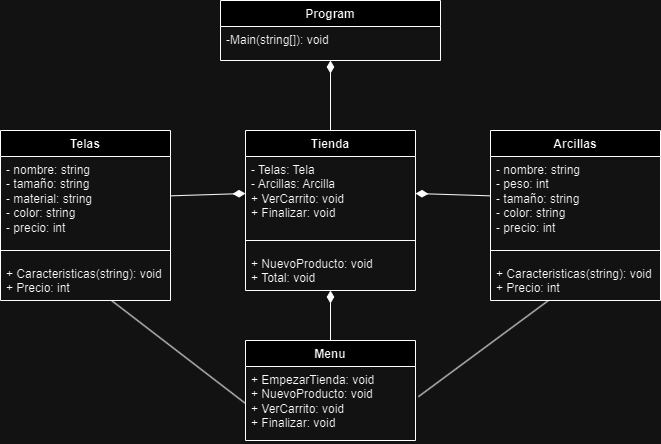

The diagram above was exported from draw.io. Its source (the exported page's mxGraphModel, read from the mxfile embedded in the PNG):
<mxGraphModel dx="989" dy="523" grid="1" gridSize="10" guides="1" tooltips="1" connect="1" arrows="1" fold="1" page="1" pageScale="1" pageWidth="827" pageHeight="1169" math="0" shadow="0">
  <root>
    <mxCell id="WIyWlLk6GJQsqaUBKTNV-0" />
    <mxCell id="WIyWlLk6GJQsqaUBKTNV-1" parent="WIyWlLk6GJQsqaUBKTNV-0" />
    <mxCell id="ieXOnSSs3r-e_gPzOEgL-4" value="Program" style="swimlane;fontStyle=1;align=center;verticalAlign=top;childLayout=stackLayout;horizontal=1;startSize=26;horizontalStack=0;resizeParent=1;resizeParentMax=0;resizeLast=0;collapsible=1;marginBottom=0;whiteSpace=wrap;html=1;" vertex="1" parent="WIyWlLk6GJQsqaUBKTNV-1">
      <mxGeometry x="304" y="40" width="220" height="60" as="geometry" />
    </mxCell>
    <mxCell id="ieXOnSSs3r-e_gPzOEgL-5" value="-Main(string[]): void" style="text;strokeColor=none;fillColor=none;align=left;verticalAlign=top;spacingLeft=4;spacingRight=4;overflow=hidden;rotatable=0;points=[[0,0.5],[1,0.5]];portConstraint=eastwest;whiteSpace=wrap;html=1;" vertex="1" parent="ieXOnSSs3r-e_gPzOEgL-4">
      <mxGeometry y="26" width="220" height="34" as="geometry" />
    </mxCell>
    <mxCell id="ieXOnSSs3r-e_gPzOEgL-8" value="Telas" style="swimlane;fontStyle=1;align=center;verticalAlign=top;childLayout=stackLayout;horizontal=1;startSize=26;horizontalStack=0;resizeParent=1;resizeParentMax=0;resizeLast=0;collapsible=1;marginBottom=0;whiteSpace=wrap;html=1;" vertex="1" parent="WIyWlLk6GJQsqaUBKTNV-1">
      <mxGeometry x="84" y="170" width="170" height="170" as="geometry" />
    </mxCell>
    <mxCell id="ieXOnSSs3r-e_gPzOEgL-9" value="- nombre: string&lt;br&gt;- tamaño: string&lt;br&gt;- material: string&lt;br&gt;- color: string&lt;br&gt;- precio: int" style="text;strokeColor=none;fillColor=none;align=left;verticalAlign=top;spacingLeft=4;spacingRight=4;overflow=hidden;rotatable=0;points=[[0,0.5],[1,0.5]];portConstraint=eastwest;whiteSpace=wrap;html=1;" vertex="1" parent="ieXOnSSs3r-e_gPzOEgL-8">
      <mxGeometry y="26" width="170" height="84" as="geometry" />
    </mxCell>
    <mxCell id="ieXOnSSs3r-e_gPzOEgL-10" value="" style="line;strokeWidth=1;fillColor=none;align=left;verticalAlign=middle;spacingTop=-1;spacingLeft=3;spacingRight=3;rotatable=0;labelPosition=right;points=[];portConstraint=eastwest;strokeColor=inherit;" vertex="1" parent="ieXOnSSs3r-e_gPzOEgL-8">
      <mxGeometry y="110" width="170" height="20" as="geometry" />
    </mxCell>
    <mxCell id="ieXOnSSs3r-e_gPzOEgL-11" value="+ Caracteristicas(string): void&lt;br&gt;+ Precio: int" style="text;strokeColor=none;fillColor=none;align=left;verticalAlign=top;spacingLeft=4;spacingRight=4;overflow=hidden;rotatable=0;points=[[0,0.5],[1,0.5]];portConstraint=eastwest;whiteSpace=wrap;html=1;" vertex="1" parent="ieXOnSSs3r-e_gPzOEgL-8">
      <mxGeometry y="130" width="170" height="40" as="geometry" />
    </mxCell>
    <mxCell id="ieXOnSSs3r-e_gPzOEgL-14" value="Arcillas" style="swimlane;fontStyle=1;align=center;verticalAlign=top;childLayout=stackLayout;horizontal=1;startSize=26;horizontalStack=0;resizeParent=1;resizeParentMax=0;resizeLast=0;collapsible=1;marginBottom=0;whiteSpace=wrap;html=1;" vertex="1" parent="WIyWlLk6GJQsqaUBKTNV-1">
      <mxGeometry x="574" y="170" width="170" height="170" as="geometry" />
    </mxCell>
    <mxCell id="ieXOnSSs3r-e_gPzOEgL-15" value="- nombre: string&lt;br&gt;- peso: int&lt;br&gt;- tamaño: string&lt;br&gt;- color: string&lt;br&gt;- precio: int" style="text;strokeColor=none;fillColor=none;align=left;verticalAlign=top;spacingLeft=4;spacingRight=4;overflow=hidden;rotatable=0;points=[[0,0.5],[1,0.5]];portConstraint=eastwest;whiteSpace=wrap;html=1;" vertex="1" parent="ieXOnSSs3r-e_gPzOEgL-14">
      <mxGeometry y="26" width="170" height="84" as="geometry" />
    </mxCell>
    <mxCell id="ieXOnSSs3r-e_gPzOEgL-16" value="" style="line;strokeWidth=1;fillColor=none;align=left;verticalAlign=middle;spacingTop=-1;spacingLeft=3;spacingRight=3;rotatable=0;labelPosition=right;points=[];portConstraint=eastwest;strokeColor=inherit;" vertex="1" parent="ieXOnSSs3r-e_gPzOEgL-14">
      <mxGeometry y="110" width="170" height="20" as="geometry" />
    </mxCell>
    <mxCell id="ieXOnSSs3r-e_gPzOEgL-17" value="+ Caracteristicas(string): void&lt;br&gt;+ Precio: int" style="text;strokeColor=none;fillColor=none;align=left;verticalAlign=top;spacingLeft=4;spacingRight=4;overflow=hidden;rotatable=0;points=[[0,0.5],[1,0.5]];portConstraint=eastwest;whiteSpace=wrap;html=1;" vertex="1" parent="ieXOnSSs3r-e_gPzOEgL-14">
      <mxGeometry y="130" width="170" height="40" as="geometry" />
    </mxCell>
    <mxCell id="ieXOnSSs3r-e_gPzOEgL-27" value="" style="rounded=0;orthogonalLoop=1;jettySize=auto;html=1;endArrow=diamondThin;endFill=1;endSize=10;" edge="1" parent="WIyWlLk6GJQsqaUBKTNV-1" source="ieXOnSSs3r-e_gPzOEgL-19" target="ieXOnSSs3r-e_gPzOEgL-5">
      <mxGeometry relative="1" as="geometry" />
    </mxCell>
    <mxCell id="ieXOnSSs3r-e_gPzOEgL-19" value="Tienda" style="swimlane;fontStyle=1;align=center;verticalAlign=top;childLayout=stackLayout;horizontal=1;startSize=26;horizontalStack=0;resizeParent=1;resizeParentMax=0;resizeLast=0;collapsible=1;marginBottom=0;whiteSpace=wrap;html=1;" vertex="1" parent="WIyWlLk6GJQsqaUBKTNV-1">
      <mxGeometry x="329" y="170" width="170" height="160" as="geometry" />
    </mxCell>
    <mxCell id="ieXOnSSs3r-e_gPzOEgL-20" value="- Telas: Tela&lt;br&gt;- Arcillas: Arcilla&lt;br&gt;+ VerCarrito: void&lt;br&gt;+ Finalizar: void" style="text;strokeColor=none;fillColor=none;align=left;verticalAlign=top;spacingLeft=4;spacingRight=4;overflow=hidden;rotatable=0;points=[[0,0.5],[1,0.5]];portConstraint=eastwest;whiteSpace=wrap;html=1;" vertex="1" parent="ieXOnSSs3r-e_gPzOEgL-19">
      <mxGeometry y="26" width="170" height="74" as="geometry" />
    </mxCell>
    <mxCell id="ieXOnSSs3r-e_gPzOEgL-21" value="" style="line;strokeWidth=1;fillColor=none;align=left;verticalAlign=middle;spacingTop=-1;spacingLeft=3;spacingRight=3;rotatable=0;labelPosition=right;points=[];portConstraint=eastwest;strokeColor=inherit;" vertex="1" parent="ieXOnSSs3r-e_gPzOEgL-19">
      <mxGeometry y="100" width="170" height="20" as="geometry" />
    </mxCell>
    <mxCell id="ieXOnSSs3r-e_gPzOEgL-22" value="+ NuevoProducto: void&lt;br&gt;+ Total: void" style="text;strokeColor=none;fillColor=none;align=left;verticalAlign=top;spacingLeft=4;spacingRight=4;overflow=hidden;rotatable=0;points=[[0,0.5],[1,0.5]];portConstraint=eastwest;whiteSpace=wrap;html=1;" vertex="1" parent="ieXOnSSs3r-e_gPzOEgL-19">
      <mxGeometry y="120" width="170" height="40" as="geometry" />
    </mxCell>
    <mxCell id="ieXOnSSs3r-e_gPzOEgL-30" value="" style="rounded=0;orthogonalLoop=1;jettySize=auto;html=1;endArrow=diamondThin;endFill=1;endSize=10;" edge="1" parent="WIyWlLk6GJQsqaUBKTNV-1" source="ieXOnSSs3r-e_gPzOEgL-23" target="ieXOnSSs3r-e_gPzOEgL-22">
      <mxGeometry relative="1" as="geometry" />
    </mxCell>
    <mxCell id="ieXOnSSs3r-e_gPzOEgL-23" value="Menu" style="swimlane;fontStyle=1;align=center;verticalAlign=top;childLayout=stackLayout;horizontal=1;startSize=26;horizontalStack=0;resizeParent=1;resizeParentMax=0;resizeLast=0;collapsible=1;marginBottom=0;whiteSpace=wrap;html=1;" vertex="1" parent="WIyWlLk6GJQsqaUBKTNV-1">
      <mxGeometry x="329" y="380" width="170" height="100" as="geometry" />
    </mxCell>
    <mxCell id="ieXOnSSs3r-e_gPzOEgL-24" value="+ EmpezarTienda: void&lt;br&gt;+ NuevoProducto: void&lt;br&gt;+ VerCarrito: void&lt;br&gt;+ Finalizar: void" style="text;strokeColor=none;fillColor=none;align=left;verticalAlign=top;spacingLeft=4;spacingRight=4;overflow=hidden;rotatable=0;points=[[0,0.5],[1,0.5]];portConstraint=eastwest;whiteSpace=wrap;html=1;" vertex="1" parent="ieXOnSSs3r-e_gPzOEgL-23">
      <mxGeometry y="26" width="170" height="74" as="geometry" />
    </mxCell>
    <mxCell id="ieXOnSSs3r-e_gPzOEgL-28" value="" style="rounded=0;orthogonalLoop=1;jettySize=auto;html=1;entryX=0;entryY=0.5;entryDx=0;entryDy=0;endArrow=diamondThin;endFill=1;endSize=10;" edge="1" parent="WIyWlLk6GJQsqaUBKTNV-1" source="ieXOnSSs3r-e_gPzOEgL-9" target="ieXOnSSs3r-e_gPzOEgL-20">
      <mxGeometry relative="1" as="geometry" />
    </mxCell>
    <mxCell id="ieXOnSSs3r-e_gPzOEgL-29" value="" style="rounded=0;orthogonalLoop=1;jettySize=auto;html=1;endArrow=diamondThin;endFill=1;endSize=10;entryX=1;entryY=0.5;entryDx=0;entryDy=0;" edge="1" parent="WIyWlLk6GJQsqaUBKTNV-1" source="ieXOnSSs3r-e_gPzOEgL-15" target="ieXOnSSs3r-e_gPzOEgL-20">
      <mxGeometry relative="1" as="geometry">
        <mxPoint x="534" y="190" as="targetPoint" />
      </mxGeometry>
    </mxCell>
    <mxCell id="ieXOnSSs3r-e_gPzOEgL-33" style="rounded=0;orthogonalLoop=1;jettySize=auto;html=1;entryX=1.017;entryY=0.408;entryDx=0;entryDy=0;entryPerimeter=0;endArrow=none;endFill=0;" edge="1" parent="WIyWlLk6GJQsqaUBKTNV-1" source="ieXOnSSs3r-e_gPzOEgL-17" target="ieXOnSSs3r-e_gPzOEgL-24">
      <mxGeometry relative="1" as="geometry" />
    </mxCell>
    <mxCell id="ieXOnSSs3r-e_gPzOEgL-34" style="rounded=0;orthogonalLoop=1;jettySize=auto;html=1;entryX=0;entryY=0.5;entryDx=0;entryDy=0;endArrow=none;endFill=0;" edge="1" parent="WIyWlLk6GJQsqaUBKTNV-1" source="ieXOnSSs3r-e_gPzOEgL-11" target="ieXOnSSs3r-e_gPzOEgL-24">
      <mxGeometry relative="1" as="geometry" />
    </mxCell>
  </root>
</mxGraphModel>